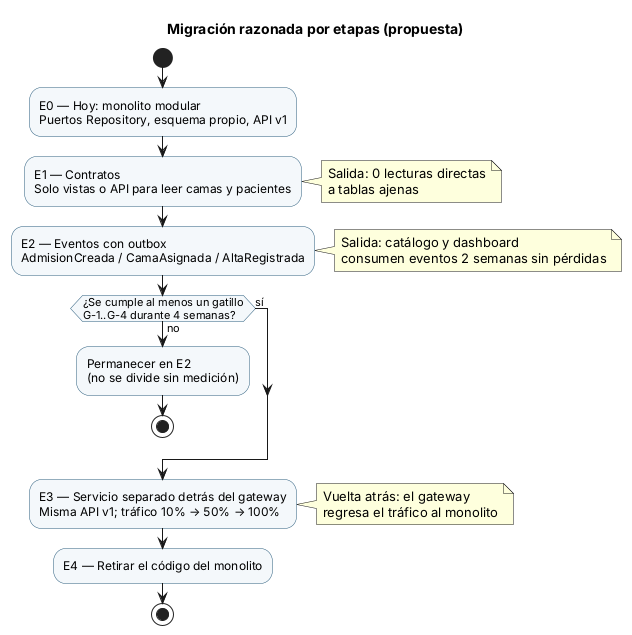

The diagram above was rendered by PlantUML. Its source (embedded in the PNG):
@startuml semana-05-migracion
' Admisión hospitalaria y asignación de cama — Semana 5
' Migración por etapas (estrangulamiento). Cada etapa tiene condición de salida y vuelta atrás.
skinparam activity {
  BackgroundColor #F4F8FB
  BorderColor #2B5D7D
}
title Migración razonada por etapas (propuesta)

start
:E0 — Hoy: monolito modular
Puertos Repository, esquema propio, API v1;
:E1 — Contratos
Solo vistas o API para leer camas y pacientes;
note right: Salida: 0 lecturas directas\na tablas ajenas
:E2 — Eventos con outbox
AdmisionCreada / CamaAsignada / AltaRegistrada;
note right: Salida: catálogo y dashboard\nconsumen eventos 2 semanas sin pérdidas
if (¿Se cumple al menos un gatillo\nG-1..G-4 durante 4 semanas?) then (no)
  :Permanecer en E2
  (no se divide sin medición);
  stop
else (sí)
endif
:E3 — Servicio separado detrás del gateway
Misma API v1; tráfico 10% → 50% → 100%;
note right: Vuelta atrás: el gateway\nregresa el tráfico al monolito
:E4 — Retirar el código del monolito;
stop
@enduml